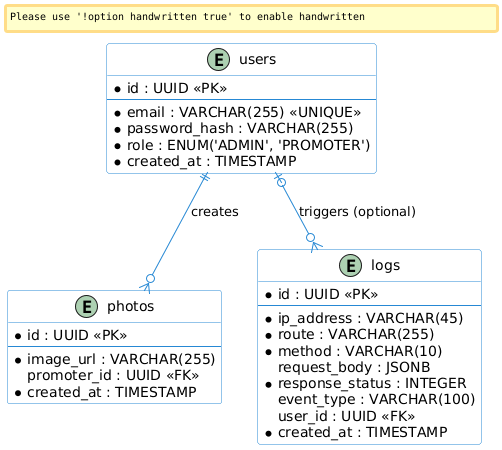

The diagram above was rendered by PlantUML. Its source (embedded in the PNG):
@startuml
' Configurações de estilo
skinparam roundcorner 5
skinparam shadowing false
skinparam handwritten false
skinparam class {
    BackgroundColor white
    ArrowColor #2688d4
    BorderColor #2688d4
}

' Entidades
entity "users" as users {
  * id : UUID <<PK>>
  --
  * email : VARCHAR(255) <<UNIQUE>>
  * password_hash : VARCHAR(255)
  * role : ENUM('ADMIN', 'PROMOTER')
  * created_at : TIMESTAMP
}

entity "photos" as photos {
  * id : UUID <<PK>>
  --
  * image_url : VARCHAR(255)
  promoter_id : UUID <<FK>>
  * created_at : TIMESTAMP
}

entity "logs" as logs {
  * id : UUID <<PK>>
  --
  * ip_address : VARCHAR(45)
  * route : VARCHAR(255)
  * method : VARCHAR(10)
  request_body : JSONB
  * response_status : INTEGER
  event_type : VARCHAR(100)
  user_id : UUID <<FK>>
  * created_at : TIMESTAMP
}

' Relacionamentos
users ||--o{ photos : "creates"
users |o--o{ logs : "triggers (optional)"
@enduml